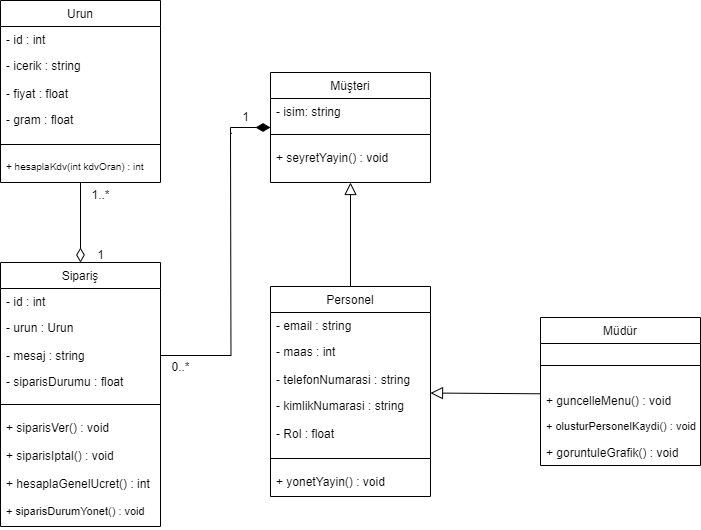

The diagram above was exported from draw.io. Its source (the exported page's mxGraphModel, read from the mxfile embedded in the PNG):
<mxGraphModel dx="1318" dy="551" grid="1" gridSize="10" guides="1" tooltips="1" connect="1" arrows="1" fold="1" page="1" pageScale="1" pageWidth="827" pageHeight="1169" math="0" shadow="0">
  <root>
    <mxCell id="WIyWlLk6GJQsqaUBKTNV-0" />
    <mxCell id="WIyWlLk6GJQsqaUBKTNV-1" parent="WIyWlLk6GJQsqaUBKTNV-0" />
    <mxCell id="kspMIgarsZZT7MTQdMF7-15" value="" style="edgeStyle=orthogonalEdgeStyle;rounded=0;orthogonalLoop=1;jettySize=auto;html=1;endArrow=block;endFill=0;entryX=0.5;entryY=1;entryDx=0;entryDy=0;endSize=10;" edge="1" parent="WIyWlLk6GJQsqaUBKTNV-1" source="zkfFHV4jXpPFQw0GAbJ--0" target="kspMIgarsZZT7MTQdMF7-7">
      <mxGeometry relative="1" as="geometry">
        <mxPoint x="420" y="232" as="targetPoint" />
        <Array as="points" />
      </mxGeometry>
    </mxCell>
    <mxCell id="zkfFHV4jXpPFQw0GAbJ--0" value="Personel" style="swimlane;fontStyle=0;align=center;verticalAlign=top;childLayout=stackLayout;horizontal=1;startSize=26;horizontalStack=0;resizeParent=1;resizeLast=0;collapsible=1;marginBottom=0;rounded=0;shadow=0;strokeWidth=1;" parent="WIyWlLk6GJQsqaUBKTNV-1" vertex="1">
      <mxGeometry x="340" y="326" width="160" height="210" as="geometry">
        <mxRectangle x="230" y="140" width="160" height="26" as="alternateBounds" />
      </mxGeometry>
    </mxCell>
    <mxCell id="zkfFHV4jXpPFQw0GAbJ--3" value="- email : string" style="text;align=left;verticalAlign=top;spacingLeft=4;spacingRight=4;overflow=hidden;rotatable=0;points=[[0,0.5],[1,0.5]];portConstraint=eastwest;rounded=0;shadow=0;html=0;" parent="zkfFHV4jXpPFQw0GAbJ--0" vertex="1">
      <mxGeometry y="26" width="160" height="26" as="geometry" />
    </mxCell>
    <mxCell id="kspMIgarsZZT7MTQdMF7-5" value="- maas : int" style="text;align=left;verticalAlign=top;spacingLeft=4;spacingRight=4;overflow=hidden;rotatable=0;points=[[0,0.5],[1,0.5]];portConstraint=eastwest;rounded=0;shadow=0;html=0;" vertex="1" parent="zkfFHV4jXpPFQw0GAbJ--0">
      <mxGeometry y="52" width="160" height="28" as="geometry" />
    </mxCell>
    <mxCell id="kspMIgarsZZT7MTQdMF7-19" value="- telefonNumarasi : string" style="text;align=left;verticalAlign=top;spacingLeft=4;spacingRight=4;overflow=hidden;rotatable=0;points=[[0,0.5],[1,0.5]];portConstraint=eastwest;rounded=0;shadow=0;html=0;" vertex="1" parent="zkfFHV4jXpPFQw0GAbJ--0">
      <mxGeometry y="80" width="160" height="26" as="geometry" />
    </mxCell>
    <mxCell id="kspMIgarsZZT7MTQdMF7-16" value="- kimlikNumarasi : string" style="text;align=left;verticalAlign=top;spacingLeft=4;spacingRight=4;overflow=hidden;rotatable=0;points=[[0,0.5],[1,0.5]];portConstraint=eastwest;rounded=0;shadow=0;html=0;" vertex="1" parent="zkfFHV4jXpPFQw0GAbJ--0">
      <mxGeometry y="106" width="160" height="28" as="geometry" />
    </mxCell>
    <mxCell id="kspMIgarsZZT7MTQdMF7-71" value="- Rol : float" style="text;align=left;verticalAlign=top;spacingLeft=4;spacingRight=4;overflow=hidden;rotatable=0;points=[[0,0.5],[1,0.5]];portConstraint=eastwest;rounded=0;shadow=0;html=0;" vertex="1" parent="zkfFHV4jXpPFQw0GAbJ--0">
      <mxGeometry y="134" width="160" height="28" as="geometry" />
    </mxCell>
    <mxCell id="zkfFHV4jXpPFQw0GAbJ--4" value="" style="line;html=1;strokeWidth=1;align=left;verticalAlign=middle;spacingTop=-1;spacingLeft=3;spacingRight=3;rotatable=0;labelPosition=right;points=[];portConstraint=eastwest;" parent="zkfFHV4jXpPFQw0GAbJ--0" vertex="1">
      <mxGeometry y="162" width="160" height="20" as="geometry" />
    </mxCell>
    <mxCell id="kspMIgarsZZT7MTQdMF7-6" value="+ yonetYayin() : void" style="text;align=left;verticalAlign=top;spacingLeft=4;spacingRight=4;overflow=hidden;rotatable=0;points=[[0,0.5],[1,0.5]];portConstraint=eastwest;" vertex="1" parent="zkfFHV4jXpPFQw0GAbJ--0">
      <mxGeometry y="182" width="160" height="28" as="geometry" />
    </mxCell>
    <mxCell id="zkfFHV4jXpPFQw0GAbJ--16" value="" style="endArrow=block;endSize=10;endFill=0;shadow=0;strokeWidth=1;rounded=0;curved=0;edgeStyle=elbowEdgeStyle;elbow=vertical;exitX=-0.005;exitY=0.242;exitDx=0;exitDy=0;exitPerimeter=0;" parent="WIyWlLk6GJQsqaUBKTNV-1" source="kspMIgarsZZT7MTQdMF7-68" edge="1">
      <mxGeometry width="160" relative="1" as="geometry">
        <mxPoint x="600" y="432" as="sourcePoint" />
        <mxPoint x="500" y="432" as="targetPoint" />
        <Array as="points" />
      </mxGeometry>
    </mxCell>
    <mxCell id="kspMIgarsZZT7MTQdMF7-51" style="edgeStyle=orthogonalEdgeStyle;rounded=0;orthogonalLoop=1;jettySize=auto;html=1;exitX=0;exitY=0.5;exitDx=0;exitDy=0;endArrow=none;endFill=0;startArrow=diamondThin;startFill=1;startSize=12;entryX=0.045;entryY=1.026;entryDx=0;entryDy=0;entryPerimeter=0;" edge="1" parent="WIyWlLk6GJQsqaUBKTNV-1" source="kspMIgarsZZT7MTQdMF7-7" target="kspMIgarsZZT7MTQdMF7-53">
      <mxGeometry relative="1" as="geometry">
        <mxPoint x="310" y="182" as="targetPoint" />
        <Array as="points">
          <mxPoint x="300" y="167" />
          <mxPoint x="300" y="173" />
        </Array>
      </mxGeometry>
    </mxCell>
    <mxCell id="kspMIgarsZZT7MTQdMF7-7" value="Müşteri" style="swimlane;fontStyle=0;align=center;verticalAlign=top;childLayout=stackLayout;horizontal=1;startSize=26;horizontalStack=0;resizeParent=1;resizeLast=0;collapsible=1;marginBottom=0;rounded=0;shadow=0;strokeWidth=1;" vertex="1" parent="WIyWlLk6GJQsqaUBKTNV-1">
      <mxGeometry x="340" y="112" width="160" height="110" as="geometry">
        <mxRectangle x="230" y="140" width="160" height="26" as="alternateBounds" />
      </mxGeometry>
    </mxCell>
    <mxCell id="kspMIgarsZZT7MTQdMF7-8" value="- isim: string" style="text;align=left;verticalAlign=top;spacingLeft=4;spacingRight=4;overflow=hidden;rotatable=0;points=[[0,0.5],[1,0.5]];portConstraint=eastwest;" vertex="1" parent="kspMIgarsZZT7MTQdMF7-7">
      <mxGeometry y="26" width="160" height="26" as="geometry" />
    </mxCell>
    <mxCell id="kspMIgarsZZT7MTQdMF7-50" value="" style="line;html=1;strokeWidth=1;align=left;verticalAlign=middle;spacingTop=-1;spacingLeft=3;spacingRight=3;rotatable=0;labelPosition=right;points=[];portConstraint=eastwest;" vertex="1" parent="kspMIgarsZZT7MTQdMF7-7">
      <mxGeometry y="52" width="160" height="20" as="geometry" />
    </mxCell>
    <mxCell id="kspMIgarsZZT7MTQdMF7-14" value="+ seyretYayin() : void" style="text;align=left;verticalAlign=top;spacingLeft=4;spacingRight=4;overflow=hidden;rotatable=0;points=[[0,0.5],[1,0.5]];portConstraint=eastwest;" vertex="1" parent="kspMIgarsZZT7MTQdMF7-7">
      <mxGeometry y="72" width="160" height="28" as="geometry" />
    </mxCell>
    <mxCell id="kspMIgarsZZT7MTQdMF7-21" value="Müdür" style="swimlane;fontStyle=0;align=center;verticalAlign=top;childLayout=stackLayout;horizontal=1;startSize=26;horizontalStack=0;resizeParent=1;resizeLast=0;collapsible=1;marginBottom=0;rounded=0;shadow=0;strokeWidth=1;" vertex="1" parent="WIyWlLk6GJQsqaUBKTNV-1">
      <mxGeometry x="610" y="357" width="160" height="148" as="geometry">
        <mxRectangle x="130" y="380" width="160" height="26" as="alternateBounds" />
      </mxGeometry>
    </mxCell>
    <mxCell id="kspMIgarsZZT7MTQdMF7-24" value="" style="line;html=1;strokeWidth=1;align=left;verticalAlign=middle;spacingTop=-1;spacingLeft=3;spacingRight=3;rotatable=0;labelPosition=right;points=[];portConstraint=eastwest;" vertex="1" parent="kspMIgarsZZT7MTQdMF7-21">
      <mxGeometry y="26" width="160" height="44" as="geometry" />
    </mxCell>
    <mxCell id="kspMIgarsZZT7MTQdMF7-68" value="+ guncelleMenu() : void" style="text;align=left;verticalAlign=top;spacingLeft=4;spacingRight=4;overflow=hidden;rotatable=0;points=[[0,0.5],[1,0.5]];portConstraint=eastwest;" vertex="1" parent="kspMIgarsZZT7MTQdMF7-21">
      <mxGeometry y="70" width="160" height="26" as="geometry" />
    </mxCell>
    <mxCell id="kspMIgarsZZT7MTQdMF7-70" value="+ olusturPersonelKaydi() : void" style="text;align=left;verticalAlign=top;spacingLeft=4;spacingRight=4;overflow=hidden;rotatable=0;points=[[0,0.5],[1,0.5]];portConstraint=eastwest;fontSize=11;" vertex="1" parent="kspMIgarsZZT7MTQdMF7-21">
      <mxGeometry y="96" width="160" height="26" as="geometry" />
    </mxCell>
    <mxCell id="kspMIgarsZZT7MTQdMF7-69" value="+ goruntuleGrafik() : void" style="text;align=left;verticalAlign=top;spacingLeft=4;spacingRight=4;overflow=hidden;rotatable=0;points=[[0,0.5],[1,0.5]];portConstraint=eastwest;" vertex="1" parent="kspMIgarsZZT7MTQdMF7-21">
      <mxGeometry y="122" width="160" height="26" as="geometry" />
    </mxCell>
    <mxCell id="kspMIgarsZZT7MTQdMF7-33" value="Sipariş" style="swimlane;fontStyle=0;align=center;verticalAlign=top;childLayout=stackLayout;horizontal=1;startSize=26;horizontalStack=0;resizeParent=1;resizeLast=0;collapsible=1;marginBottom=0;rounded=0;shadow=0;strokeWidth=1;" vertex="1" parent="WIyWlLk6GJQsqaUBKTNV-1">
      <mxGeometry x="70" y="302" width="160" height="264" as="geometry">
        <mxRectangle x="230" y="140" width="160" height="26" as="alternateBounds" />
      </mxGeometry>
    </mxCell>
    <mxCell id="kspMIgarsZZT7MTQdMF7-34" value="- id : int" style="text;align=left;verticalAlign=top;spacingLeft=4;spacingRight=4;overflow=hidden;rotatable=0;points=[[0,0.5],[1,0.5]];portConstraint=eastwest;rounded=0;shadow=0;html=0;" vertex="1" parent="kspMIgarsZZT7MTQdMF7-33">
      <mxGeometry y="26" width="160" height="26" as="geometry" />
    </mxCell>
    <mxCell id="kspMIgarsZZT7MTQdMF7-35" value="- urun : Urun" style="text;align=left;verticalAlign=top;spacingLeft=4;spacingRight=4;overflow=hidden;rotatable=0;points=[[0,0.5],[1,0.5]];portConstraint=eastwest;rounded=0;shadow=0;html=0;" vertex="1" parent="kspMIgarsZZT7MTQdMF7-33">
      <mxGeometry y="52" width="160" height="28" as="geometry" />
    </mxCell>
    <mxCell id="kspMIgarsZZT7MTQdMF7-49" style="edgeStyle=orthogonalEdgeStyle;rounded=0;orthogonalLoop=1;jettySize=auto;html=1;exitX=1;exitY=0.5;exitDx=0;exitDy=0;endArrow=none;endFill=0;" edge="1" parent="kspMIgarsZZT7MTQdMF7-33" source="kspMIgarsZZT7MTQdMF7-36">
      <mxGeometry relative="1" as="geometry">
        <mxPoint x="230" y="-130" as="targetPoint" />
      </mxGeometry>
    </mxCell>
    <mxCell id="kspMIgarsZZT7MTQdMF7-36" value="- mesaj : string" style="text;align=left;verticalAlign=top;spacingLeft=4;spacingRight=4;overflow=hidden;rotatable=0;points=[[0,0.5],[1,0.5]];portConstraint=eastwest;rounded=0;shadow=0;html=0;" vertex="1" parent="kspMIgarsZZT7MTQdMF7-33">
      <mxGeometry y="80" width="160" height="26" as="geometry" />
    </mxCell>
    <mxCell id="kspMIgarsZZT7MTQdMF7-67" value="- siparisDurumu : float" style="text;align=left;verticalAlign=top;spacingLeft=4;spacingRight=4;overflow=hidden;rotatable=0;points=[[0,0.5],[1,0.5]];portConstraint=eastwest;rounded=0;shadow=0;html=0;" vertex="1" parent="kspMIgarsZZT7MTQdMF7-33">
      <mxGeometry y="106" width="160" height="26" as="geometry" />
    </mxCell>
    <mxCell id="kspMIgarsZZT7MTQdMF7-38" value="" style="line;html=1;strokeWidth=1;align=left;verticalAlign=middle;spacingTop=-1;spacingLeft=3;spacingRight=3;rotatable=0;labelPosition=right;points=[];portConstraint=eastwest;" vertex="1" parent="kspMIgarsZZT7MTQdMF7-33">
      <mxGeometry y="132" width="160" height="20" as="geometry" />
    </mxCell>
    <mxCell id="kspMIgarsZZT7MTQdMF7-41" value="+ siparisVer() : void" style="text;align=left;verticalAlign=top;spacingLeft=4;spacingRight=4;overflow=hidden;rotatable=0;points=[[0,0.5],[1,0.5]];portConstraint=eastwest;" vertex="1" parent="kspMIgarsZZT7MTQdMF7-33">
      <mxGeometry y="152" width="160" height="28" as="geometry" />
    </mxCell>
    <mxCell id="kspMIgarsZZT7MTQdMF7-42" value="+ siparisIptal() : void" style="text;align=left;verticalAlign=top;spacingLeft=4;spacingRight=4;overflow=hidden;rotatable=0;points=[[0,0.5],[1,0.5]];portConstraint=eastwest;" vertex="1" parent="kspMIgarsZZT7MTQdMF7-33">
      <mxGeometry y="180" width="160" height="28" as="geometry" />
    </mxCell>
    <mxCell id="kspMIgarsZZT7MTQdMF7-62" value="+ hesaplaGenelUcret() : int" style="text;align=left;verticalAlign=top;spacingLeft=4;spacingRight=4;overflow=hidden;rotatable=0;points=[[0,0.5],[1,0.5]];portConstraint=eastwest;" vertex="1" parent="kspMIgarsZZT7MTQdMF7-33">
      <mxGeometry y="208" width="160" height="28" as="geometry" />
    </mxCell>
    <mxCell id="kspMIgarsZZT7MTQdMF7-43" value="+ siparisDurumYonet() : void" style="text;align=left;verticalAlign=top;spacingLeft=4;spacingRight=4;overflow=hidden;rotatable=0;points=[[0,0.5],[1,0.5]];portConstraint=eastwest;fontSize=11;" vertex="1" parent="kspMIgarsZZT7MTQdMF7-33">
      <mxGeometry y="236" width="160" height="28" as="geometry" />
    </mxCell>
    <mxCell id="kspMIgarsZZT7MTQdMF7-53" value="1" style="text;html=1;align=center;verticalAlign=middle;resizable=0;points=[];autosize=1;strokeColor=none;fillColor=none;" vertex="1" parent="WIyWlLk6GJQsqaUBKTNV-1">
      <mxGeometry x="300" y="142" width="30" height="30" as="geometry" />
    </mxCell>
    <mxCell id="kspMIgarsZZT7MTQdMF7-54" value="0..*" style="text;html=1;align=center;verticalAlign=middle;resizable=0;points=[];autosize=1;strokeColor=none;fillColor=none;" vertex="1" parent="WIyWlLk6GJQsqaUBKTNV-1">
      <mxGeometry x="230" y="392" width="40" height="30" as="geometry" />
    </mxCell>
    <mxCell id="kspMIgarsZZT7MTQdMF7-63" value="" style="edgeStyle=orthogonalEdgeStyle;rounded=0;orthogonalLoop=1;jettySize=auto;html=1;entryX=0.5;entryY=0;entryDx=0;entryDy=0;endArrow=diamondThin;endFill=0;endSize=12;" edge="1" parent="WIyWlLk6GJQsqaUBKTNV-1" source="kspMIgarsZZT7MTQdMF7-55" target="kspMIgarsZZT7MTQdMF7-33">
      <mxGeometry relative="1" as="geometry">
        <mxPoint x="160" y="302" as="targetPoint" />
        <Array as="points" />
      </mxGeometry>
    </mxCell>
    <mxCell id="kspMIgarsZZT7MTQdMF7-55" value="Urun" style="swimlane;fontStyle=0;align=center;verticalAlign=top;childLayout=stackLayout;horizontal=1;startSize=26;horizontalStack=0;resizeParent=1;resizeLast=0;collapsible=1;marginBottom=0;rounded=0;shadow=0;strokeWidth=1;" vertex="1" parent="WIyWlLk6GJQsqaUBKTNV-1">
      <mxGeometry x="70" y="40" width="160" height="182" as="geometry">
        <mxRectangle x="230" y="140" width="160" height="26" as="alternateBounds" />
      </mxGeometry>
    </mxCell>
    <mxCell id="kspMIgarsZZT7MTQdMF7-56" value="- id : int" style="text;align=left;verticalAlign=top;spacingLeft=4;spacingRight=4;overflow=hidden;rotatable=0;points=[[0,0.5],[1,0.5]];portConstraint=eastwest;rounded=0;shadow=0;html=0;" vertex="1" parent="kspMIgarsZZT7MTQdMF7-55">
      <mxGeometry y="26" width="160" height="26" as="geometry" />
    </mxCell>
    <mxCell id="kspMIgarsZZT7MTQdMF7-57" value="- icerik : string" style="text;align=left;verticalAlign=top;spacingLeft=4;spacingRight=4;overflow=hidden;rotatable=0;points=[[0,0.5],[1,0.5]];portConstraint=eastwest;rounded=0;shadow=0;html=0;" vertex="1" parent="kspMIgarsZZT7MTQdMF7-55">
      <mxGeometry y="52" width="160" height="28" as="geometry" />
    </mxCell>
    <mxCell id="kspMIgarsZZT7MTQdMF7-58" value="- fiyat : float" style="text;align=left;verticalAlign=top;spacingLeft=4;spacingRight=4;overflow=hidden;rotatable=0;points=[[0,0.5],[1,0.5]];portConstraint=eastwest;rounded=0;shadow=0;html=0;" vertex="1" parent="kspMIgarsZZT7MTQdMF7-55">
      <mxGeometry y="80" width="160" height="26" as="geometry" />
    </mxCell>
    <mxCell id="kspMIgarsZZT7MTQdMF7-59" value="- gram : float" style="text;align=left;verticalAlign=top;spacingLeft=4;spacingRight=4;overflow=hidden;rotatable=0;points=[[0,0.5],[1,0.5]];portConstraint=eastwest;rounded=0;shadow=0;html=0;" vertex="1" parent="kspMIgarsZZT7MTQdMF7-55">
      <mxGeometry y="106" width="160" height="28" as="geometry" />
    </mxCell>
    <mxCell id="kspMIgarsZZT7MTQdMF7-60" value="" style="line;html=1;strokeWidth=1;align=left;verticalAlign=middle;spacingTop=-1;spacingLeft=3;spacingRight=3;rotatable=0;labelPosition=right;points=[];portConstraint=eastwest;" vertex="1" parent="kspMIgarsZZT7MTQdMF7-55">
      <mxGeometry y="134" width="160" height="20" as="geometry" />
    </mxCell>
    <mxCell id="kspMIgarsZZT7MTQdMF7-61" value="+ hesaplaKdv(int kdvOran) : int" style="text;align=left;verticalAlign=top;spacingLeft=4;spacingRight=4;overflow=hidden;rotatable=0;points=[[0,0.5],[1,0.5]];portConstraint=eastwest;fontSize=10;" vertex="1" parent="kspMIgarsZZT7MTQdMF7-55">
      <mxGeometry y="154" width="160" height="28" as="geometry" />
    </mxCell>
    <mxCell id="kspMIgarsZZT7MTQdMF7-64" value="1" style="text;html=1;align=center;verticalAlign=middle;resizable=0;points=[];autosize=1;strokeColor=none;fillColor=none;" vertex="1" parent="WIyWlLk6GJQsqaUBKTNV-1">
      <mxGeometry x="155" y="280" width="30" height="30" as="geometry" />
    </mxCell>
    <mxCell id="kspMIgarsZZT7MTQdMF7-65" value="1..*" style="text;html=1;align=center;verticalAlign=middle;resizable=0;points=[];autosize=1;strokeColor=none;fillColor=none;" vertex="1" parent="WIyWlLk6GJQsqaUBKTNV-1">
      <mxGeometry x="150" y="220" width="40" height="30" as="geometry" />
    </mxCell>
  </root>
</mxGraphModel>